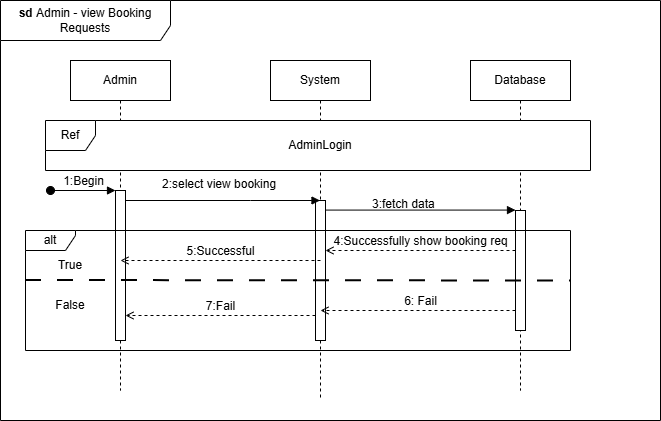

The diagram above was exported from draw.io. Its source (the exported page's mxGraphModel, read from the mxfile embedded in the PNG):
<mxGraphModel dx="861" dy="537" grid="1" gridSize="10" guides="1" tooltips="1" connect="1" arrows="1" fold="1" page="1" pageScale="1" pageWidth="850" pageHeight="1100" math="0" shadow="0">
  <root>
    <mxCell id="0" />
    <mxCell id="1" parent="0" />
    <mxCell id="0ejoMVCWVF6vs4ZvIF4m-1" parent="1" style="shape=umlFrame;whiteSpace=wrap;html=1;pointerEvents=0;width=170;height=40;" value="&lt;b&gt;sd&amp;nbsp;&lt;/b&gt;Admin - view Booking Requests" vertex="1">
      <mxGeometry height="420" width="660" x="30" y="40" as="geometry" />
    </mxCell>
    <mxCell id="0ejoMVCWVF6vs4ZvIF4m-3" parent="1" style="shape=umlLifeline;perimeter=lifelinePerimeter;whiteSpace=wrap;html=1;container=1;dropTarget=0;collapsible=0;recursiveResize=0;outlineConnect=0;portConstraint=eastwest;newEdgeStyle={&quot;curved&quot;:0,&quot;rounded&quot;:0};" value="Admin" vertex="1">
      <mxGeometry height="330" width="100" x="100" y="100" as="geometry" />
    </mxCell>
    <mxCell id="0ejoMVCWVF6vs4ZvIF4m-13" parent="0ejoMVCWVF6vs4ZvIF4m-3" style="html=1;points=[[0,0,0,0,5],[0,1,0,0,-5],[1,0,0,0,5],[1,1,0,0,-5]];perimeter=orthogonalPerimeter;outlineConnect=0;targetShapes=umlLifeline;portConstraint=eastwest;newEdgeStyle={&quot;curved&quot;:0,&quot;rounded&quot;:0};pointerEvents=0;strokeColor=default;align=center;verticalAlign=middle;fontFamily=Helvetica;fontSize=12;fontColor=default;fillColor=default;" value="" vertex="1">
      <mxGeometry height="150" width="10" x="45" y="130" as="geometry" />
    </mxCell>
    <mxCell id="0ejoMVCWVF6vs4ZvIF4m-4" parent="1" style="shape=umlLifeline;perimeter=lifelinePerimeter;whiteSpace=wrap;html=1;container=1;dropTarget=0;collapsible=0;recursiveResize=0;outlineConnect=0;portConstraint=eastwest;newEdgeStyle={&quot;curved&quot;:0,&quot;rounded&quot;:0};" value="System" vertex="1">
      <mxGeometry height="340" width="100" x="300" y="100" as="geometry" />
    </mxCell>
    <mxCell id="0ejoMVCWVF6vs4ZvIF4m-16" parent="0ejoMVCWVF6vs4ZvIF4m-4" style="html=1;points=[[0,0,0,0,5],[0,1,0,0,-5],[1,0,0,0,5],[1,1,0,0,-5]];perimeter=orthogonalPerimeter;outlineConnect=0;targetShapes=umlLifeline;portConstraint=eastwest;newEdgeStyle={&quot;curved&quot;:0,&quot;rounded&quot;:0};pointerEvents=0;strokeColor=default;align=center;verticalAlign=middle;fontFamily=Helvetica;fontSize=12;fontColor=default;fillColor=default;" value="" vertex="1">
      <mxGeometry height="140" width="10" x="45" y="140" as="geometry" />
    </mxCell>
    <mxCell id="0ejoMVCWVF6vs4ZvIF4m-5" parent="1" style="shape=umlLifeline;perimeter=lifelinePerimeter;whiteSpace=wrap;html=1;container=1;dropTarget=0;collapsible=0;recursiveResize=0;outlineConnect=0;portConstraint=eastwest;newEdgeStyle={&quot;curved&quot;:0,&quot;rounded&quot;:0};" value="Database" vertex="1">
      <mxGeometry height="330" width="100" x="500" y="100" as="geometry" />
    </mxCell>
    <mxCell id="HkBz3esPms356fBvezeg-4" parent="0ejoMVCWVF6vs4ZvIF4m-5" style="html=1;points=[[0,0,0,0,5],[0,1,0,0,-5],[1,0,0,0,5],[1,1,0,0,-5]];perimeter=orthogonalPerimeter;outlineConnect=0;targetShapes=umlLifeline;portConstraint=eastwest;newEdgeStyle={&quot;curved&quot;:0,&quot;rounded&quot;:0};" value="" vertex="1">
      <mxGeometry height="120" width="10" x="45" y="150" as="geometry" />
    </mxCell>
    <mxCell id="0ejoMVCWVF6vs4ZvIF4m-10" parent="1" style="shape=umlFrame;whiteSpace=wrap;html=1;pointerEvents=0;recursiveResize=0;container=1;collapsible=0;width=50;fillColor=default;strokeColor=default;swimlaneFillColor=default;gradientColor=none;" value="Ref" vertex="1">
      <mxGeometry height="50" width="545" x="75" y="160" as="geometry" />
    </mxCell>
    <mxCell id="0ejoMVCWVF6vs4ZvIF4m-8" parent="0ejoMVCWVF6vs4ZvIF4m-10" style="text;html=1;whiteSpace=wrap;strokeColor=none;fillColor=none;align=center;verticalAlign=middle;rounded=0;" value="AdminLogin" vertex="1">
      <mxGeometry height="30" width="150" x="200" y="10" as="geometry" />
    </mxCell>
    <mxCell id="0ejoMVCWVF6vs4ZvIF4m-18" edge="1" parent="1" style="html=1;verticalAlign=bottom;startArrow=oval;startFill=1;endArrow=block;startSize=8;curved=0;rounded=0;fontFamily=Helvetica;fontSize=12;fontColor=default;" target="0ejoMVCWVF6vs4ZvIF4m-13" value="1:Begin">
      <mxGeometry relative="1" width="60" as="geometry">
        <mxPoint x="80" y="230" as="sourcePoint" />
        <mxPoint x="140" y="230" as="targetPoint" />
      </mxGeometry>
    </mxCell>
    <mxCell id="0ejoMVCWVF6vs4ZvIF4m-22" parent="1" style="text;whiteSpace=wrap;html=1;fontFamily=Helvetica;fontSize=12;fontColor=default;" value="&lt;span style=&quot;color: rgb(0, 0, 0); font-family: Helvetica; font-size: 12px; font-style: normal; font-variant-ligatures: normal; font-variant-caps: normal; font-weight: 400; letter-spacing: normal; orphans: 2; text-align: left; text-indent: 0px; text-transform: none; widows: 2; word-spacing: 0px; -webkit-text-stroke-width: 0px; white-space: nowrap; background-color: rgb(255, 255, 255); text-decoration-thickness: initial; text-decoration-style: initial; text-decoration-color: initial; display: inline !important; float: none;&quot;&gt;2:select view booking&lt;/span&gt;" vertex="1">
      <mxGeometry height="20" width="100" x="190" y="210" as="geometry" />
    </mxCell>
    <mxCell id="0ejoMVCWVF6vs4ZvIF4m-43" parent="1" style="shape=umlFrame;whiteSpace=wrap;html=1;pointerEvents=0;width=50;height=20;" value="alt" vertex="1">
      <mxGeometry height="120" width="545" x="55" y="270" as="geometry" />
    </mxCell>
    <mxCell id="0ejoMVCWVF6vs4ZvIF4m-44" edge="1" parent="1" style="endArrow=none;startArrow=none;endFill=0;startFill=0;endSize=8;html=1;verticalAlign=bottom;labelBackgroundColor=none;strokeWidth=2;rounded=0;fontFamily=Helvetica;fontSize=12;fontColor=default;dashed=1;dashPattern=8 8;" value="">
      <mxGeometry relative="1" width="160" as="geometry">
        <mxPoint x="55" y="320" as="sourcePoint" />
        <mxPoint x="600" y="320.5" as="targetPoint" />
      </mxGeometry>
    </mxCell>
    <mxCell id="0ejoMVCWVF6vs4ZvIF4m-45" edge="1" parent="1" style="html=1;verticalAlign=bottom;labelBackgroundColor=none;endArrow=open;endFill=0;dashed=1;rounded=0;fontFamily=Helvetica;fontSize=12;fontColor=default;" value="4:Successfully show booking req">
      <mxGeometry relative="1" width="160" as="geometry">
        <mxPoint as="offset" />
        <mxPoint x="545" y="290" as="sourcePoint" />
        <mxPoint x="355" y="290" as="targetPoint" />
      </mxGeometry>
    </mxCell>
    <mxCell id="0ejoMVCWVF6vs4ZvIF4m-46" edge="1" parent="1" style="html=1;verticalAlign=bottom;labelBackgroundColor=none;endArrow=open;endFill=0;dashed=1;rounded=0;fontFamily=Helvetica;fontSize=12;fontColor=default;" value="5:Successful">
      <mxGeometry relative="1" width="160" as="geometry">
        <mxPoint x="350" y="300" as="sourcePoint" />
        <mxPoint x="150" y="300" as="targetPoint" />
      </mxGeometry>
    </mxCell>
    <mxCell id="0ejoMVCWVF6vs4ZvIF4m-47" parent="1" style="text;html=1;whiteSpace=wrap;strokeColor=none;fillColor=none;align=center;verticalAlign=middle;rounded=0;fontFamily=Helvetica;fontSize=12;fontColor=default;" value="True" vertex="1">
      <mxGeometry height="30" width="60" x="70" y="290" as="geometry" />
    </mxCell>
    <mxCell id="0ejoMVCWVF6vs4ZvIF4m-48" edge="1" parent="1" style="html=1;verticalAlign=bottom;labelBackgroundColor=none;endArrow=open;endFill=0;dashed=1;rounded=0;fontFamily=Helvetica;fontSize=12;fontColor=default;" value="6: Fail">
      <mxGeometry relative="1" width="160" x="-0.0256" as="geometry">
        <mxPoint as="offset" />
        <mxPoint x="545" y="350" as="sourcePoint" />
        <mxPoint x="350" y="350" as="targetPoint" />
      </mxGeometry>
    </mxCell>
    <mxCell id="0ejoMVCWVF6vs4ZvIF4m-51" edge="1" parent="1" style="html=1;verticalAlign=bottom;labelBackgroundColor=none;endArrow=open;endFill=0;dashed=1;rounded=0;fontFamily=Helvetica;fontSize=12;fontColor=default;" value="7:Fail">
      <mxGeometry relative="1" width="160" as="geometry">
        <mxPoint as="offset" />
        <mxPoint x="345" y="355" as="sourcePoint" />
        <mxPoint x="155" y="355" as="targetPoint" />
      </mxGeometry>
    </mxCell>
    <mxCell id="0ejoMVCWVF6vs4ZvIF4m-52" parent="1" style="text;html=1;whiteSpace=wrap;strokeColor=none;fillColor=none;align=center;verticalAlign=middle;rounded=0;fontFamily=Helvetica;fontSize=12;fontColor=default;" value="False" vertex="1">
      <mxGeometry height="30" width="60" x="70" y="330" as="geometry" />
    </mxCell>
    <mxCell id="HkBz3esPms356fBvezeg-2" edge="1" parent="1" source="0ejoMVCWVF6vs4ZvIF4m-13" style="html=1;verticalAlign=bottom;endArrow=block;curved=0;rounded=0;" target="0ejoMVCWVF6vs4ZvIF4m-4" value="">
      <mxGeometry relative="1" width="80" x="0.0025" y="10" as="geometry">
        <mxPoint as="offset" />
        <Array as="points">
          <mxPoint x="280" y="240" />
        </Array>
        <mxPoint x="160" y="240" as="sourcePoint" />
        <mxPoint x="230" y="240" as="targetPoint" />
      </mxGeometry>
    </mxCell>
    <mxCell id="HkBz3esPms356fBvezeg-3" edge="1" parent="1" style="html=1;verticalAlign=bottom;endArrow=block;curved=0;rounded=0;" value="">
      <mxGeometry relative="1" width="80" x="0.0025" y="10" as="geometry">
        <mxPoint as="offset" />
        <mxPoint x="355" y="249.57999999999998" as="sourcePoint" />
        <mxPoint x="545" y="249.57999999999998" as="targetPoint" />
      </mxGeometry>
    </mxCell>
    <mxCell id="HkBz3esPms356fBvezeg-6" parent="1" style="text;whiteSpace=wrap;fontFamily=Helvetica;fontSize=12;fontColor=default;" value="3:fetch data" vertex="1">
      <mxGeometry height="40" width="150" x="400" y="230" as="geometry" />
    </mxCell>
  </root>
</mxGraphModel>